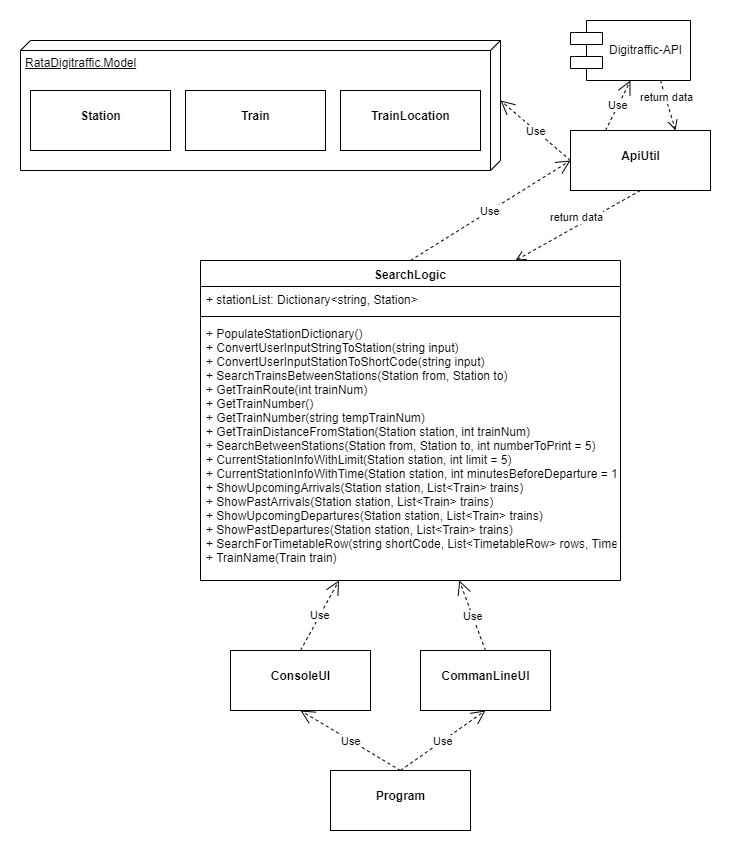

The diagram above was exported from draw.io. Its source (the exported page's mxGraphModel, read from the mxfile embedded in the PNG):
<mxGraphModel dx="1024" dy="555" grid="1" gridSize="10" guides="1" tooltips="1" connect="1" arrows="1" fold="1" page="1" pageScale="1" pageWidth="1600" pageHeight="1200" math="0" shadow="0">
  <root>
    <mxCell id="0" />
    <mxCell id="1" parent="0" />
    <mxCell id="6Vl_wqPfEUfZ5FKQw3QA-1" value="&lt;p style=&quot;margin: 0px ; margin-top: 4px ; text-align: center&quot;&gt;&lt;br&gt;&lt;b&gt;ApiUtil&lt;/b&gt;&lt;/p&gt;" style="verticalAlign=top;align=left;overflow=fill;fontSize=12;fontFamily=Helvetica;html=1;" vertex="1" parent="1">
      <mxGeometry x="590" y="150" width="140" height="60" as="geometry" />
    </mxCell>
    <mxCell id="6Vl_wqPfEUfZ5FKQw3QA-3" value="SearchLogic" style="swimlane;fontStyle=1;align=center;verticalAlign=top;childLayout=stackLayout;horizontal=1;startSize=26;horizontalStack=0;resizeParent=1;resizeParentMax=0;resizeLast=0;collapsible=1;marginBottom=0;" vertex="1" parent="1">
      <mxGeometry x="220" y="280" width="420" height="320" as="geometry" />
    </mxCell>
    <mxCell id="6Vl_wqPfEUfZ5FKQw3QA-4" value="+ stationList: Dictionary&lt;string, Station&gt;" style="text;strokeColor=none;fillColor=none;align=left;verticalAlign=top;spacingLeft=4;spacingRight=4;overflow=hidden;rotatable=0;points=[[0,0.5],[1,0.5]];portConstraint=eastwest;" vertex="1" parent="6Vl_wqPfEUfZ5FKQw3QA-3">
      <mxGeometry y="26" width="420" height="26" as="geometry" />
    </mxCell>
    <mxCell id="6Vl_wqPfEUfZ5FKQw3QA-5" value="" style="line;strokeWidth=1;fillColor=none;align=left;verticalAlign=middle;spacingTop=-1;spacingLeft=3;spacingRight=3;rotatable=0;labelPosition=right;points=[];portConstraint=eastwest;" vertex="1" parent="6Vl_wqPfEUfZ5FKQw3QA-3">
      <mxGeometry y="52" width="420" height="8" as="geometry" />
    </mxCell>
    <mxCell id="6Vl_wqPfEUfZ5FKQw3QA-6" value="+ PopulateStationDictionary()&#10;+ ConvertUserInputStringToStation(string input)&#10;+ ConvertUserInputStationToShortCode(string input)&#10;+ SearchTrainsBetweenStations(Station from, Station to)&#10;+ GetTrainRoute(int trainNum)&#10;+ GetTrainNumber()&#10;+ GetTrainNumber(string tempTrainNum)&#10;+ GetTrainDistanceFromStation(Station station, int trainNum)&#10;+ SearchBetweenStations(Station from, Station to, int numberToPrint = 5)&#10;+ CurrentStationInfoWithLimit(Station station, int limit = 5)&#10;+ CurrentStationInfoWithTime(Station station, int minutesBeforeDeparture = 15, int minutesAfterDeparture = 15, int minutesBeforeArrival = 15, int minutesAfterArrival = 15)&#10;+ ShowUpcomingArrivals(Station station, List&lt;Train&gt; trains)&#10;+ ShowPastArrivals(Station station, List&lt;Train&gt; trains)&#10;+ ShowUpcomingDepartures(Station station, List&lt;Train&gt; trains)&#10;+ ShowPastDepartures(Station station, List&lt;Train&gt; trains)&#10;+ SearchForTimetableRow(string shortCode, List&lt;TimetableRow&gt; rows, TimetableRowType rowType)&#10;+ TrainName(Train train)&#10;" style="text;strokeColor=none;fillColor=none;align=left;verticalAlign=top;spacingLeft=4;spacingRight=4;overflow=hidden;rotatable=0;points=[[0,0.5],[1,0.5]];portConstraint=eastwest;" vertex="1" parent="6Vl_wqPfEUfZ5FKQw3QA-3">
      <mxGeometry y="60" width="420" height="260" as="geometry" />
    </mxCell>
    <mxCell id="6Vl_wqPfEUfZ5FKQw3QA-7" value="&lt;p style=&quot;margin: 0px ; margin-top: 4px ; text-align: center&quot;&gt;&lt;br&gt;&lt;b&gt;ConsoleUI&lt;/b&gt;&lt;/p&gt;" style="verticalAlign=top;align=left;overflow=fill;fontSize=12;fontFamily=Helvetica;html=1;" vertex="1" parent="1">
      <mxGeometry x="250" y="670" width="140" height="60" as="geometry" />
    </mxCell>
    <mxCell id="6Vl_wqPfEUfZ5FKQw3QA-8" value="&lt;p style=&quot;margin: 0px ; margin-top: 4px ; text-align: center&quot;&gt;&lt;br&gt;&lt;b&gt;CommanLineUI&lt;/b&gt;&lt;/p&gt;" style="verticalAlign=top;align=left;overflow=fill;fontSize=12;fontFamily=Helvetica;html=1;" vertex="1" parent="1">
      <mxGeometry x="440" y="670" width="130" height="60" as="geometry" />
    </mxCell>
    <mxCell id="6Vl_wqPfEUfZ5FKQw3QA-9" value="&lt;p style=&quot;margin: 0px ; margin-top: 4px ; text-align: center&quot;&gt;&lt;br&gt;&lt;b&gt;Program&lt;/b&gt;&lt;/p&gt;" style="verticalAlign=top;align=left;overflow=fill;fontSize=12;fontFamily=Helvetica;html=1;" vertex="1" parent="1">
      <mxGeometry x="350" y="790" width="140" height="60" as="geometry" />
    </mxCell>
    <mxCell id="6Vl_wqPfEUfZ5FKQw3QA-10" value="RataDigitraffic.Model" style="verticalAlign=top;align=left;spacingTop=8;spacingLeft=2;spacingRight=12;shape=cube;size=10;direction=south;fontStyle=4;html=1;" vertex="1" parent="1">
      <mxGeometry x="40" y="60" width="480" height="130" as="geometry" />
    </mxCell>
    <mxCell id="6Vl_wqPfEUfZ5FKQw3QA-11" value="&lt;p style=&quot;margin: 0px ; margin-top: 4px ; text-align: center&quot;&gt;&lt;br&gt;&lt;b&gt;Station&lt;/b&gt;&lt;/p&gt;" style="verticalAlign=top;align=left;overflow=fill;fontSize=12;fontFamily=Helvetica;html=1;" vertex="1" parent="1">
      <mxGeometry x="50" y="110" width="140" height="60" as="geometry" />
    </mxCell>
    <mxCell id="6Vl_wqPfEUfZ5FKQw3QA-12" value="&lt;p style=&quot;margin: 0px ; margin-top: 4px ; text-align: center&quot;&gt;&lt;br&gt;&lt;b&gt;Train&lt;/b&gt;&lt;/p&gt;" style="verticalAlign=top;align=left;overflow=fill;fontSize=12;fontFamily=Helvetica;html=1;" vertex="1" parent="1">
      <mxGeometry x="205" y="110" width="140" height="60" as="geometry" />
    </mxCell>
    <mxCell id="6Vl_wqPfEUfZ5FKQw3QA-13" value="&lt;p style=&quot;margin: 0px ; margin-top: 4px ; text-align: center&quot;&gt;&lt;br&gt;&lt;b&gt;TrainLocation&lt;/b&gt;&lt;/p&gt;" style="verticalAlign=top;align=left;overflow=fill;fontSize=12;fontFamily=Helvetica;html=1;" vertex="1" parent="1">
      <mxGeometry x="360" y="110" width="140" height="60" as="geometry" />
    </mxCell>
    <mxCell id="6Vl_wqPfEUfZ5FKQw3QA-14" value="Digitraffic-API" style="shape=component;align=left;spacingLeft=36;" vertex="1" parent="1">
      <mxGeometry x="590" y="40" width="120" height="60" as="geometry" />
    </mxCell>
    <mxCell id="6Vl_wqPfEUfZ5FKQw3QA-15" value="Use" style="endArrow=open;endSize=12;dashed=1;html=1;exitX=0.5;exitY=0;exitDx=0;exitDy=0;" edge="1" parent="1" source="6Vl_wqPfEUfZ5FKQw3QA-7" target="6Vl_wqPfEUfZ5FKQw3QA-6">
      <mxGeometry width="160" relative="1" as="geometry">
        <mxPoint x="40" y="860" as="sourcePoint" />
        <mxPoint x="320" y="620" as="targetPoint" />
      </mxGeometry>
    </mxCell>
    <mxCell id="6Vl_wqPfEUfZ5FKQw3QA-16" value="Use" style="endArrow=open;endSize=12;dashed=1;html=1;exitX=0.5;exitY=0;exitDx=0;exitDy=0;" edge="1" parent="1" source="6Vl_wqPfEUfZ5FKQw3QA-8" target="6Vl_wqPfEUfZ5FKQw3QA-6">
      <mxGeometry width="160" relative="1" as="geometry">
        <mxPoint x="330" y="680" as="sourcePoint" />
        <mxPoint x="368.5" y="610" as="targetPoint" />
      </mxGeometry>
    </mxCell>
    <mxCell id="6Vl_wqPfEUfZ5FKQw3QA-17" value="Use" style="endArrow=open;endSize=12;dashed=1;html=1;exitX=0.5;exitY=0;exitDx=0;exitDy=0;entryX=0.5;entryY=1;entryDx=0;entryDy=0;" edge="1" parent="1" source="6Vl_wqPfEUfZ5FKQw3QA-9" target="6Vl_wqPfEUfZ5FKQw3QA-7">
      <mxGeometry width="160" relative="1" as="geometry">
        <mxPoint x="330" y="680" as="sourcePoint" />
        <mxPoint x="368.5" y="610" as="targetPoint" />
      </mxGeometry>
    </mxCell>
    <mxCell id="6Vl_wqPfEUfZ5FKQw3QA-18" value="Use" style="endArrow=open;endSize=12;dashed=1;html=1;exitX=0.5;exitY=0;exitDx=0;exitDy=0;entryX=0.5;entryY=1;entryDx=0;entryDy=0;" edge="1" parent="1" source="6Vl_wqPfEUfZ5FKQw3QA-9" target="6Vl_wqPfEUfZ5FKQw3QA-8">
      <mxGeometry width="160" relative="1" as="geometry">
        <mxPoint x="340" y="690" as="sourcePoint" />
        <mxPoint x="378.5" y="620" as="targetPoint" />
      </mxGeometry>
    </mxCell>
    <mxCell id="6Vl_wqPfEUfZ5FKQw3QA-19" value="Use" style="endArrow=open;endSize=12;dashed=1;html=1;exitX=0.5;exitY=0;exitDx=0;exitDy=0;entryX=0;entryY=0.5;entryDx=0;entryDy=0;" edge="1" parent="1" source="6Vl_wqPfEUfZ5FKQw3QA-3" target="6Vl_wqPfEUfZ5FKQw3QA-1">
      <mxGeometry width="160" relative="1" as="geometry">
        <mxPoint x="430" y="270" as="sourcePoint" />
        <mxPoint x="468.5" y="200" as="targetPoint" />
      </mxGeometry>
    </mxCell>
    <mxCell id="6Vl_wqPfEUfZ5FKQw3QA-20" value="return data" style="html=1;verticalAlign=bottom;endArrow=open;dashed=1;endSize=8;exitX=0.5;exitY=1;exitDx=0;exitDy=0;entryX=0.75;entryY=0;entryDx=0;entryDy=0;" edge="1" parent="1" source="6Vl_wqPfEUfZ5FKQw3QA-1" target="6Vl_wqPfEUfZ5FKQw3QA-3">
      <mxGeometry relative="1" as="geometry">
        <mxPoint x="640" y="244.5" as="sourcePoint" />
        <mxPoint x="560" y="244.5" as="targetPoint" />
        <Array as="points" />
      </mxGeometry>
    </mxCell>
    <mxCell id="6Vl_wqPfEUfZ5FKQw3QA-21" value="Use" style="endArrow=open;endSize=12;dashed=1;html=1;entryX=0.5;entryY=1;entryDx=0;entryDy=0;exitX=0.25;exitY=0;exitDx=0;exitDy=0;" edge="1" parent="1" source="6Vl_wqPfEUfZ5FKQw3QA-1" target="6Vl_wqPfEUfZ5FKQw3QA-14">
      <mxGeometry width="160" relative="1" as="geometry">
        <mxPoint x="570" y="124.5" as="sourcePoint" />
        <mxPoint x="730" y="124.5" as="targetPoint" />
      </mxGeometry>
    </mxCell>
    <mxCell id="6Vl_wqPfEUfZ5FKQw3QA-22" value="return data" style="html=1;verticalAlign=bottom;endArrow=open;dashed=1;endSize=8;exitX=0.75;exitY=1;exitDx=0;exitDy=0;entryX=0.75;entryY=0;entryDx=0;entryDy=0;" edge="1" parent="1" source="6Vl_wqPfEUfZ5FKQw3QA-14" target="6Vl_wqPfEUfZ5FKQw3QA-1">
      <mxGeometry relative="1" as="geometry">
        <mxPoint x="695" y="110" as="sourcePoint" />
        <mxPoint x="570" y="180" as="targetPoint" />
        <Array as="points" />
      </mxGeometry>
    </mxCell>
    <mxCell id="6Vl_wqPfEUfZ5FKQw3QA-23" value="Use" style="endArrow=open;endSize=12;dashed=1;html=1;entryX=0;entryY=0;entryDx=60;entryDy=0;entryPerimeter=0;exitX=0;exitY=0.5;exitDx=0;exitDy=0;" edge="1" parent="1" source="6Vl_wqPfEUfZ5FKQw3QA-1" target="6Vl_wqPfEUfZ5FKQw3QA-10">
      <mxGeometry width="160" relative="1" as="geometry">
        <mxPoint x="660" y="360" as="sourcePoint" />
        <mxPoint x="820" y="360" as="targetPoint" />
      </mxGeometry>
    </mxCell>
  </root>
</mxGraphModel>